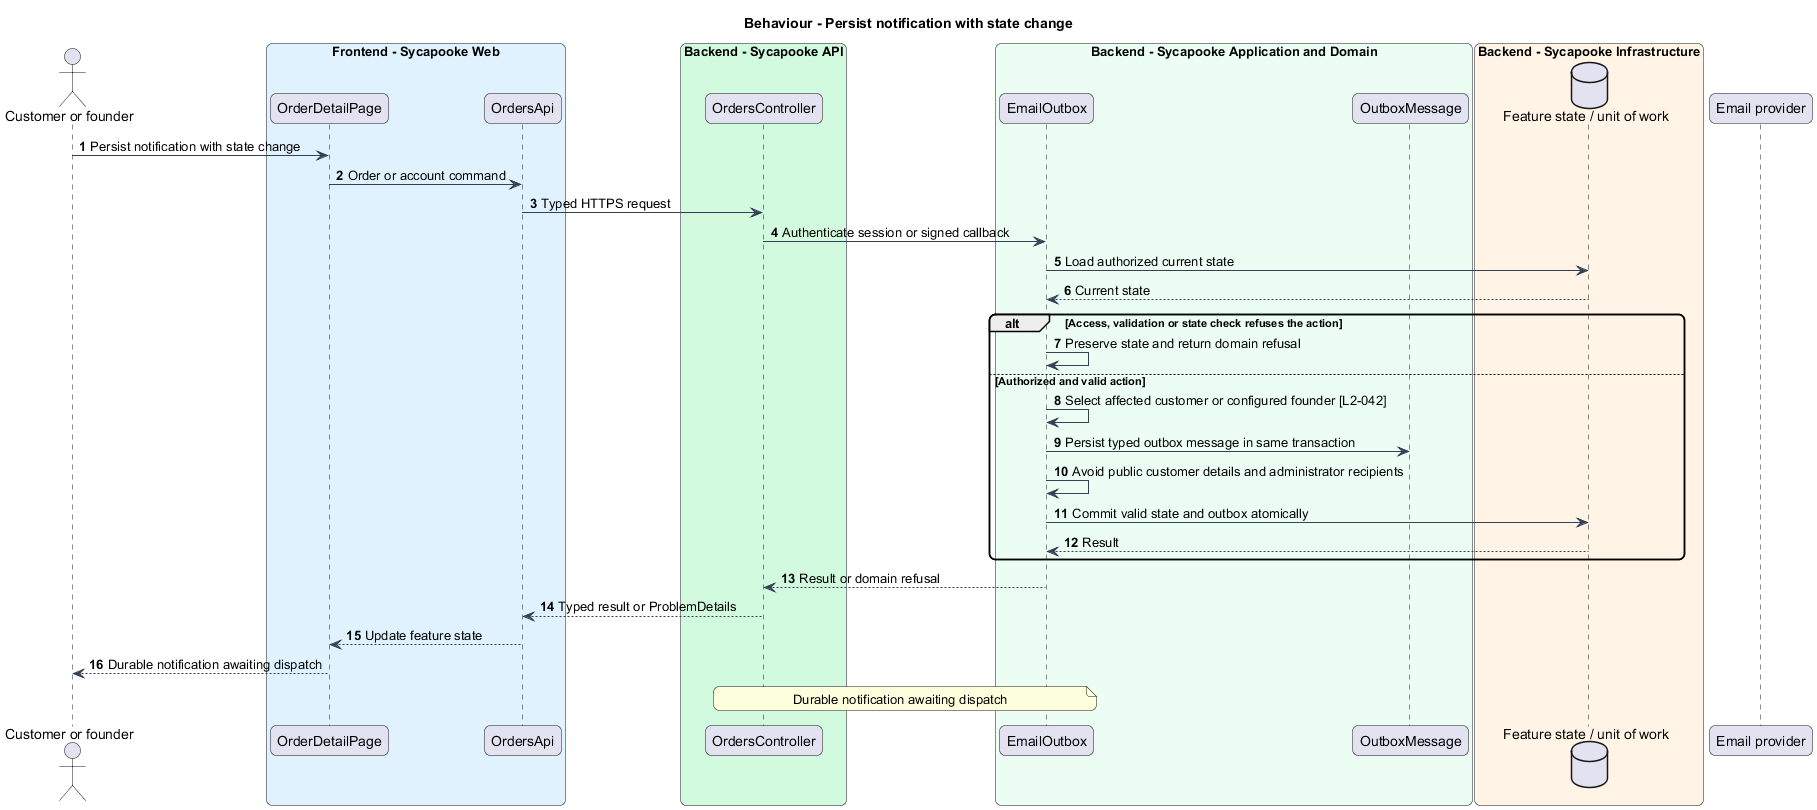

The diagram above was rendered by PlantUML. Its source (embedded in the PNG):
@startuml
skinparam backgroundColor #FFFFFF
skinparam shadowing false
skinparam roundcorner 12
skinparam defaultFontName Arial
skinparam ArrowColor #344054
title Behaviour - Persist notification with state change
autonumber
actor "Customer or founder" as actor
box "Frontend - Sycapooke Web" #E0F2FE
 participant "OrderDetailPage" as page
 participant "OrdersApi" as client
end box
box "Backend - Sycapooke API" #D1FADF
 participant "OrdersController" as entry
end box
box "Backend - Sycapooke Application and Domain" #ECFDF3
 participant "EmailOutbox" as handler
 participant "OutboxMessage" as model
end box
box "Backend - Sycapooke Infrastructure" #FFF4E5
 database "Feature state / unit of work" as db
end box
participant "Email provider" as provider
actor -> page : Persist notification with state change
page -> client : Order or account command
client -> entry : Typed HTTPS request
entry -> handler : Authenticate session or signed callback
handler -> db : Load authorized current state
db --> handler : Current state
alt Access, validation or state check refuses the action
 handler -> handler : Preserve state and return domain refusal
else Authorized and valid action
handler -> handler : Select affected customer or configured founder [L2-042]
handler -> model : Persist typed outbox message in same transaction
handler -> handler : Avoid public customer details and administrator recipients
handler -> db : Commit valid state and outbox atomically
db --> handler : Result
end
handler --> entry : Result or domain refusal
entry --> client : Typed result or ProblemDetails
client --> page : Update feature state
page --> actor : Durable notification awaiting dispatch
note over entry, handler
Durable notification awaiting dispatch
end note
@enduml